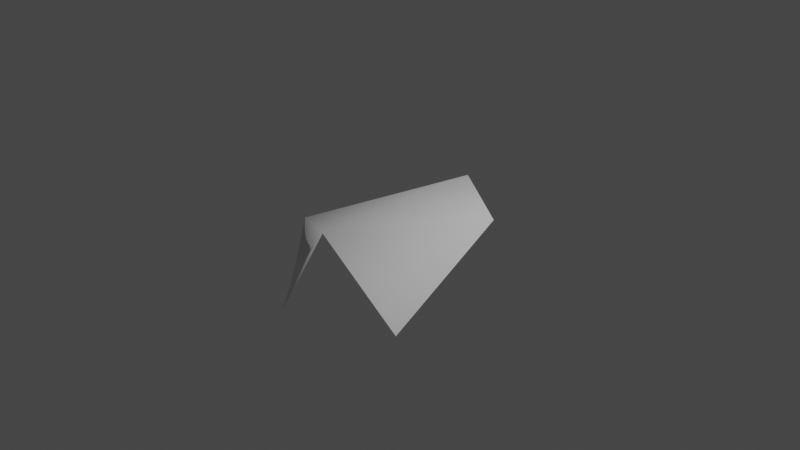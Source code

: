 # Source: test_cover.blend  (saved by Blender 2.90.8; exported with 4.5.12 LTS)
import bpy
from mathutils import Matrix  # noqa: F401  (used for matrix-valued properties, if any)

bpy.ops.wm.read_factory_settings(use_empty=True)
scene = bpy.context.scene
scene.name = 'Scene'

# ---- collections
col_collection = bpy.data.collections.new('Collection'); scene.collection.children.link(col_collection)

# ---- world
world_world = bpy.data.worlds.new('World'); scene.world = world_world
world_world.use_nodes = True; world_world.node_tree.nodes.clear()
_N = world_world.node_tree.nodes; _L = world_world.node_tree.links
n0 = _N.new('ShaderNodeOutputWorld'); n0.name = 'World Output'; n0.location = (300, 300)
n1 = _N.new('ShaderNodeBackground'); n1.name = 'Background'; n1.location = (10, 300)
n1.inputs[0].default_value = (0.05088, 0.05088, 0.05088, 1.0)
_L.new(n1.outputs[0], n0.inputs[0])
n0.is_active_output = True
world_world.color = (0.05088, 0.05088, 0.05088)
world_world.use_sun_shadow = False
world_world.sun_shadow_jitter_overblur = 0.0

# ---- cameras
cam_camera = bpy.data.cameras.new('Camera')
cam_camera.clip_end = 100.0
cam_camera.ortho_scale = 7.314

# ---- lights
light_light = bpy.data.lights.new('Light', 'POINT')
light_light.transmission_factor = 0.0
light_light.energy = 1000.0
light_light.shadow_soft_size = 0.1
light_light.shadow_maximum_resolution = 0.006
light_light.use_absolute_resolution = True

# ---- meshes
me_plane = bpy.data.meshes.new('Plane')
me_plane.from_pydata([(-0.6756, -0.6756, 0.0), (0.7604, -0.7604, -0.7239), (-0.7604, 0.7604, -0.7239), (0.6756, 0.6756, 0.0), (0.0, -1.0, 0.1809), (0.0, 1.0, 0.1809), (-0.6193, -0.8882, -0.5079), (0.1357, -1.621, -0.3607)], [], [(4, 1, 3), (0, 4, 5), (2, 0, 5), (5, 4, 3), (4, 0, 6), (7, 4, 6)])
me_plane.polygons.foreach_set('use_smooth', [True] * 6)
_uv = me_plane.uv_layers.new(name='UVMap')
_uv.uv.foreach_set('vector', [0.5, 0.0, 1.0, 0.0, 1.0, 1.0, 0.0, 0.0, 0.5, 0.0, 0.5, 1.0, 0.0, 1.0, 0.0, 0.0, 0.5, 1.0, 0.5, 1.0, 0.5, 0.0, 1.0, 1.0, 0.5, 0.0, 0.0, 0.0, 0.0, 0.0, 0.5, 0.0, 0.5, 0.0, 0.0, 0.0])
me_plane.use_remesh_fix_poles = True
me_plane.use_remesh_preserve_attributes = False
me_plane.use_mirror_vertex_groups = False
me_plane.update()

# ---- objects
ob_light = bpy.data.objects.new('Light', light_light)
ob_camera = bpy.data.objects.new('Camera', cam_camera)
ob_plane = bpy.data.objects.new('Plane', me_plane)

# ---- transforms, parenting, visibility, modifiers, constraints
ob_light.location = (4.076, 1.005, 5.904)
ob_light.rotation_euler = (0.6503, 0.05522, 1.866)
ob_light.lock_rotations_4d = False
ob_light.empty_display_type = 'ARROWS'
ob_light.color = (0.0, 0.0, 0.0, 0.0)
ob_light.lineart.crease_threshold = 0.0
ob_camera.location = (7.359, -6.926, 4.958)
ob_camera.rotation_euler = (1.109, 0.0, 0.8149)
ob_camera.lock_rotations_4d = False
ob_camera.empty_display_type = 'ARROWS'
ob_camera.color = (0.0, 0.0, 0.0, 0.0)
ob_camera.display_type = 'WIRE'
ob_camera.lineart.crease_threshold = 0.0
ob_plane.location = (0.0, 0.0, 0.0)
ob_plane.lineart.crease_threshold = 0.0

# ---- collection membership
col_collection.objects.link(ob_light)
col_collection.objects.link(ob_camera)
col_collection.objects.link(ob_plane)

# ---- scene / render settings (as saved in the file)
scene.camera = ob_camera
scene.frame_start = 1; scene.frame_end = 250; scene.frame_set(1)
scene.render.engine = 'BLENDER_EEVEE_NEXT'
scene.cycles.use_denoising = False
scene.cycles.samples = 128
scene.cycles.sampling_pattern = 'TABULATED_SOBOL'
scene.cycles.use_adaptive_sampling = False
scene.cycles.use_light_tree = False
scene.view_settings.view_transform = 'Filmic'
bpy.context.view_layer.update()
